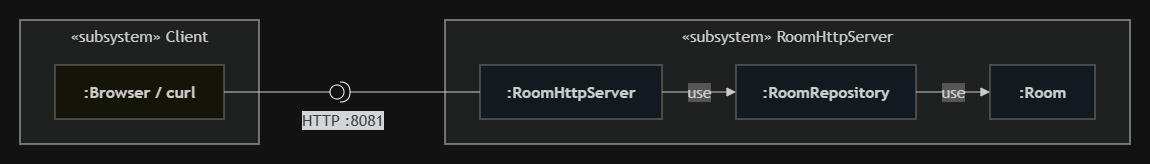

The diagram above was exported from draw.io. Its source (the exported page's mxGraphModel, read from the mxfile embedded in the PNG):
<mxGraphModel dx="995" dy="522" grid="1" gridSize="10" guides="1" tooltips="1" connect="1" arrows="1" fold="1" page="1" pageScale="1" pageWidth="827" pageHeight="1169" math="0" shadow="0">
  <root>
    <mxCell id="0" />
    <mxCell id="1" parent="0" />
    <UserObject label="" mermaidData="{&#10;  &quot;data&quot;: &quot;graph LR\n\n    %% ================================\n    %% SUBSISTEMA: Client\n    %% ================================\n    subgraph CL[\&quot;«subsystem» Client\&quot;]\n        Browser[\&quot;:Browser / curl\&quot;]\n    end\n\n    %% ================================\n    %% SUBSISTEMA: RoomHttpServer\n    %% ================================\n    subgraph RHS[\&quot;«subsystem» RoomHttpServer\&quot;]\n        HttpServer[\&quot;:RoomHttpServer\&quot;]\n        RoomRepo[\&quot;:RoomRepository\&quot;]\n        RoomModel[\&quot;:Room\&quot;]\n    end\n\n    %% ================================\n    %% INTERFACES - Nodos intermedios\n    %% ================================\n    IHttp([\&quot;HTTP :8081\&quot;])\n\n    %% ================================\n    %% CONEXIONES\n    %% ================================\n\n    %% Browser requiere HTTP\n    Browser --- IHttp\n\n    %% RoomHttpServer provee HTTP\n    IHttp --- HttpServer\n\n    %% HttpServer usa repositorio\n    HttpServer --&gt;|use| RoomRepo\n\n    %% Repositorio usa modelo\n    RoomRepo --&gt;|use| RoomModel\n\n    %% ================================\n    %% ESTILOS\n    %% ================================\n    style CL  fill:#FFFEF0,stroke:#888888\n    style RHS fill:#EFF9FF,stroke:#888888\n\n    style Browser    fill:#FFFEF0,stroke:#888888,font-weight:bold\n    style HttpServer fill:#EFF9FF,stroke:#888888,font-weight:bold\n    style RoomRepo   fill:#EFF9FF,stroke:#888888,font-weight:bold\n    style RoomModel  fill:#EFF9FF,stroke:#888888,font-weight:bold\n\n    style IHttp fill:#ffffff,stroke:#555555&quot;,&#10;  &quot;config&quot;: null&#10;}" id="pf9GvfATYMkqSs7ArwKj-15">
      <mxCell connectable="0" parent="1" style="group;transparentBounds=1;editIcon=1;lockedGroup=0;groupPadding=20;" vertex="1">
        <mxGeometry height="204" width="470" as="geometry" />
      </mxCell>
    </UserObject>
    <UserObject label="«subsystem» Client" mermaidId="n:CL" mermaidBaseStyle="html=1;whiteSpace=wrap;strokeWidth=1;verticalAlign=top;fillColor=light-dark(#ffffde,#1f2020);strokeColor=light-dark(#aaaa33,#cccccc);fontColor=light-dark(#333333,#cccccc);fontFamily=Trebuchet MS,Verdana,Arial,sans-serif;fontSize=16;" mermaidBaseValue="«subsystem» Client" id="pf9GvfATYMkqSs7ArwKj-16">
      <mxCell parent="pf9GvfATYMkqSs7ArwKj-15" style="html=1;whiteSpace=wrap;strokeWidth=1;verticalAlign=top;fillColor=light-dark(#ffffde,#1f2020);strokeColor=light-dark(#aaaa33,#cccccc);fontColor=light-dark(#333333,#cccccc);fontFamily=Trebuchet MS,Verdana,Arial,sans-serif;fontSize=16;" vertex="1">
        <mxGeometry height="124" width="239" x="40" y="40" as="geometry" />
      </mxCell>
    </UserObject>
    <UserObject label=":Browser / curl" mermaidId="n:Browser" mermaidBaseStyle="html=1;whiteSpace=wrap;strokeWidth=1;fillColor=#FFFEF0;strokeColor=#888888;fontColor=light-dark(#333333,#cccccc);fontFamily=Trebuchet MS,Verdana,Arial,sans-serif;fontSize=16;fontStyle=1;" mermaidBaseValue=":Browser / curl" id="pf9GvfATYMkqSs7ArwKj-17">
      <mxCell parent="pf9GvfATYMkqSs7ArwKj-16" style="html=1;whiteSpace=wrap;strokeWidth=1;fillColor=#FFFEF0;strokeColor=#888888;fontColor=light-dark(#333333,#cccccc);fontFamily=Trebuchet MS,Verdana,Arial,sans-serif;fontSize=16;fontStyle=1;" vertex="1">
        <mxGeometry height="54" width="169" x="35" y="45" as="geometry" />
      </mxCell>
    </UserObject>
    <UserObject label="«subsystem» RoomHttpServer" mermaidId="n:RHS" mermaidBaseStyle="html=1;whiteSpace=wrap;strokeWidth=1;verticalAlign=top;fillColor=light-dark(#ffffde,#1f2020);strokeColor=light-dark(#aaaa33,#cccccc);fontColor=light-dark(#333333,#cccccc);fontFamily=Trebuchet MS,Verdana,Arial,sans-serif;fontSize=16;" mermaidBaseValue="«subsystem» RoomHttpServer" id="pf9GvfATYMkqSs7ArwKj-18">
      <mxCell parent="pf9GvfATYMkqSs7ArwKj-15" style="html=1;whiteSpace=wrap;strokeWidth=1;verticalAlign=top;fillColor=light-dark(#ffffde,#1f2020);strokeColor=light-dark(#aaaa33,#cccccc);fontColor=light-dark(#333333,#cccccc);fontFamily=Trebuchet MS,Verdana,Arial,sans-serif;fontSize=16;" vertex="1">
        <mxGeometry height="124" width="685" x="465" y="40" as="geometry" />
      </mxCell>
    </UserObject>
    <UserObject label=":RoomHttpServer" mermaidId="n:HttpServer" mermaidBaseStyle="html=1;whiteSpace=wrap;strokeWidth=1;fillColor=#EFF9FF;strokeColor=#888888;fontColor=light-dark(#333333,#cccccc);fontFamily=Trebuchet MS,Verdana,Arial,sans-serif;fontSize=16;fontStyle=1;" mermaidBaseValue=":RoomHttpServer" id="pf9GvfATYMkqSs7ArwKj-19">
      <mxCell parent="pf9GvfATYMkqSs7ArwKj-18" style="html=1;whiteSpace=wrap;strokeWidth=1;fillColor=#EFF9FF;strokeColor=#888888;fontColor=light-dark(#333333,#cccccc);fontFamily=Trebuchet MS,Verdana,Arial,sans-serif;fontSize=16;fontStyle=1;" vertex="1">
        <mxGeometry height="54" width="182" x="35" y="45" as="geometry" />
      </mxCell>
    </UserObject>
    <UserObject label=":RoomRepository" mermaidId="n:RoomRepo" mermaidBaseStyle="html=1;whiteSpace=wrap;strokeWidth=1;fillColor=#EFF9FF;strokeColor=#888888;fontColor=light-dark(#333333,#cccccc);fontFamily=Trebuchet MS,Verdana,Arial,sans-serif;fontSize=16;fontStyle=1;" mermaidBaseValue=":RoomRepository" id="pf9GvfATYMkqSs7ArwKj-20">
      <mxCell parent="pf9GvfATYMkqSs7ArwKj-18" style="html=1;whiteSpace=wrap;strokeWidth=1;fillColor=#EFF9FF;strokeColor=#888888;fontColor=light-dark(#333333,#cccccc);fontFamily=Trebuchet MS,Verdana,Arial,sans-serif;fontSize=16;fontStyle=1;" vertex="1">
        <mxGeometry height="54" width="180" x="291" y="45" as="geometry" />
      </mxCell>
    </UserObject>
    <UserObject label=":Room" mermaidId="n:RoomModel" mermaidBaseStyle="html=1;whiteSpace=wrap;strokeWidth=1;fillColor=#EFF9FF;strokeColor=#888888;fontColor=light-dark(#333333,#cccccc);fontFamily=Trebuchet MS,Verdana,Arial,sans-serif;fontSize=16;fontStyle=1;" mermaidBaseValue=":Room" id="pf9GvfATYMkqSs7ArwKj-21">
      <mxCell parent="pf9GvfATYMkqSs7ArwKj-18" style="html=1;whiteSpace=wrap;strokeWidth=1;fillColor=#EFF9FF;strokeColor=#888888;fontColor=light-dark(#333333,#cccccc);fontFamily=Trebuchet MS,Verdana,Arial,sans-serif;fontSize=16;fontStyle=1;" vertex="1">
        <mxGeometry height="54" width="105" x="545" y="45" as="geometry" />
      </mxCell>
    </UserObject>
    <UserObject label="use" mermaidId="e:HttpServer-&gt;RoomRepo#0" mermaidBaseStyle="curved=1;startArrow=none;endArrow=block;endSize=7;strokeColor=light-dark(#333333,#cccccc);html=1;fontSize=16;labelBackgroundColor=light-dark(#E8E8E88D,#2a2a2a8D);fontFamily=Trebuchet MS,Verdana,Arial,sans-serif;fontColor=light-dark(#333333,#cccccc);exitX=1;exitY=0.5;entryX=0;entryY=0.5;" mermaidBaseValue="use" id="pf9GvfATYMkqSs7ArwKj-22">
      <mxCell edge="1" parent="pf9GvfATYMkqSs7ArwKj-18" source="pf9GvfATYMkqSs7ArwKj-19" style="curved=1;startArrow=none;endArrow=block;endSize=7;strokeColor=light-dark(#333333,#cccccc);html=1;fontSize=16;labelBackgroundColor=light-dark(#E8E8E88D,#2a2a2a8D);fontFamily=Trebuchet MS,Verdana,Arial,sans-serif;fontColor=light-dark(#333333,#cccccc);exitX=1;exitY=0.5;entryX=0;entryY=0.5;rounded=0;" target="pf9GvfATYMkqSs7ArwKj-20">
        <mxGeometry relative="1" as="geometry">
          <Array as="points" />
        </mxGeometry>
      </mxCell>
    </UserObject>
    <UserObject label="use" mermaidId="e:RoomRepo-&gt;RoomModel#0" mermaidBaseStyle="curved=1;startArrow=none;endArrow=block;endSize=7;strokeColor=light-dark(#333333,#cccccc);html=1;fontSize=16;labelBackgroundColor=light-dark(#E8E8E88D,#2a2a2a8D);fontFamily=Trebuchet MS,Verdana,Arial,sans-serif;fontColor=light-dark(#333333,#cccccc);exitX=1;exitY=0.5;entryX=0;entryY=0.5;" mermaidBaseValue="use" id="pf9GvfATYMkqSs7ArwKj-23">
      <mxCell edge="1" parent="pf9GvfATYMkqSs7ArwKj-18" source="pf9GvfATYMkqSs7ArwKj-20" style="curved=1;startArrow=none;endArrow=block;endSize=7;strokeColor=light-dark(#333333,#cccccc);html=1;fontSize=16;labelBackgroundColor=light-dark(#E8E8E88D,#2a2a2a8D);fontFamily=Trebuchet MS,Verdana,Arial,sans-serif;fontColor=light-dark(#333333,#cccccc);exitX=1;exitY=0.5;entryX=0;entryY=0.5;rounded=0;" target="pf9GvfATYMkqSs7ArwKj-21">
        <mxGeometry relative="1" as="geometry">
          <Array as="points" />
        </mxGeometry>
      </mxCell>
    </UserObject>
    <UserObject label="" mermaidId="e:Browser-&gt;IHttp#0" mermaidBaseStyle="curved=1;startArrow=none;endArrow=none;strokeColor=light-dark(#333333,#cccccc);exitX=1;exitY=0.5;entryX=0;entryY=0.49;" mermaidBaseValue="" id="pf9GvfATYMkqSs7ArwKj-25">
      <mxCell edge="1" parent="pf9GvfATYMkqSs7ArwKj-15" source="pf9GvfATYMkqSs7ArwKj-17" style="curved=1;startArrow=none;endArrow=none;strokeColor=light-dark(#333333,#cccccc);exitX=1;exitY=0.5;entryX=0;entryY=0.5;rounded=0;entryDx=0;entryDy=0;entryPerimeter=0;" target="pf9GvfATYMkqSs7ArwKj-28">
        <mxGeometry relative="1" as="geometry">
          <Array as="points" />
          <mxPoint x="319" y="112.11000000000001" as="targetPoint" />
        </mxGeometry>
      </mxCell>
    </UserObject>
    <UserObject label="" mermaidId="e:IHttp-&gt;HttpServer#0" mermaidBaseStyle="curved=1;startArrow=none;endArrow=none;strokeColor=light-dark(#333333,#cccccc);exitX=1;exitY=0.49;entryX=0;entryY=0.5;" mermaidBaseValue="" id="pf9GvfATYMkqSs7ArwKj-26">
      <mxCell edge="1" parent="pf9GvfATYMkqSs7ArwKj-15" source="pf9GvfATYMkqSs7ArwKj-28" style="curved=1;startArrow=none;endArrow=none;strokeColor=light-dark(#333333,#cccccc);exitX=1;exitY=0.5;entryX=0;entryY=0.5;rounded=0;exitDx=0;exitDy=0;exitPerimeter=0;" target="pf9GvfATYMkqSs7ArwKj-19">
        <mxGeometry relative="1" as="geometry">
          <Array as="points" />
          <mxPoint x="425.0000000000001" y="112.11000000000001" as="sourcePoint" />
        </mxGeometry>
      </mxCell>
    </UserObject>
    <mxCell id="pf9GvfATYMkqSs7ArwKj-27" parent="pf9GvfATYMkqSs7ArwKj-15" style="text;whiteSpace=wrap;html=1;" value="&lt;span style=&quot;color: rgb(204, 204, 204); font-family: &amp;quot;Trebuchet MS&amp;quot;, Verdana, Arial, sans-serif; font-size: 16px; font-style: normal; font-variant-ligatures: normal; font-variant-caps: normal; font-weight: 400; letter-spacing: normal; orphans: 2; text-align: center; text-indent: 0px; text-transform: none; widows: 2; word-spacing: 0px; -webkit-text-stroke-width: 0px; white-space: normal; background-color: rgb(27, 29, 30); text-decoration-thickness: initial; text-decoration-style: initial; text-decoration-color: initial; display: inline !important; float: none;&quot;&gt;HTTP :8081&lt;/span&gt;" vertex="1">
      <mxGeometry height="40" width="120" x="320" y="124" as="geometry" />
    </mxCell>
    <mxCell id="pf9GvfATYMkqSs7ArwKj-28" parent="pf9GvfATYMkqSs7ArwKj-15" style="shape=providedRequiredInterface;html=1;verticalLabelPosition=bottom;sketch=0;" value="" vertex="1">
      <mxGeometry height="20" width="20" x="350" y="102" as="geometry" />
    </mxCell>
  </root>
</mxGraphModel>